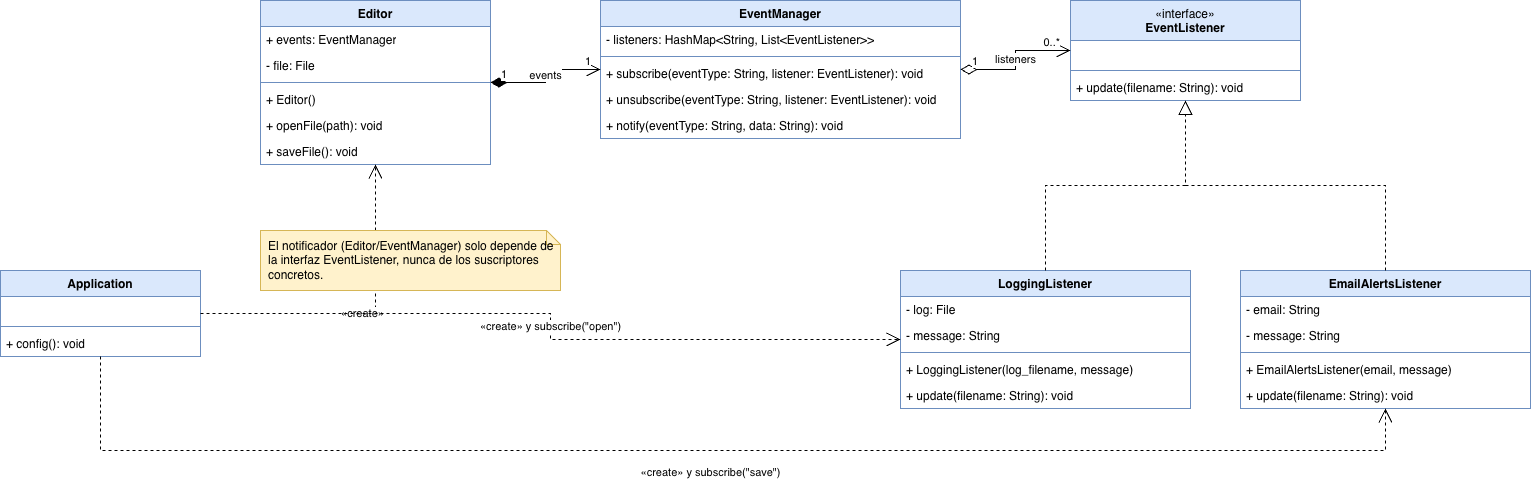

The diagram above was exported from draw.io. Its source (the exported page's mxGraphModel, read from the mxfile embedded in the PNG):
<mxGraphModel dx="1975" dy="1138" grid="1" gridSize="10" guides="1" tooltips="1" connect="1" arrows="1" fold="1" page="1" pageScale="1" pageWidth="1700" pageHeight="700" math="0" shadow="0">
  <root>
    <mxCell id="0" />
    <mxCell id="1" parent="0" />
    <mxCell id="editor" parent="1" style="swimlane;fontStyle=1;align=center;verticalAlign=top;childLayout=stackLayout;horizontal=1;startSize=26;horizontalStack=0;resizeParent=1;resizeParentMax=0;resizeLast=0;collapsible=1;marginBottom=0;whiteSpace=wrap;fillColor=#dae8fc;strokeColor=#6c8ebf;" value="Editor" vertex="1">
      <mxGeometry height="164" width="230" x="300" y="60" as="geometry" />
    </mxCell>
    <mxCell id="c11" parent="editor" style="text;strokeColor=none;fillColor=none;align=left;verticalAlign=top;spacingLeft=4;spacingRight=4;overflow=hidden;rotatable=0;points=[[0,0.5],[1,0.5]];portConstraint=eastwest;whiteSpace=wrap;" value="+ events: EventManager" vertex="1">
      <mxGeometry height="26" width="230" y="26" as="geometry" />
    </mxCell>
    <mxCell id="c12" parent="editor" style="text;strokeColor=none;fillColor=none;align=left;verticalAlign=top;spacingLeft=4;spacingRight=4;overflow=hidden;rotatable=0;points=[[0,0.5],[1,0.5]];portConstraint=eastwest;whiteSpace=wrap;" value="- file: File" vertex="1">
      <mxGeometry height="26" width="230" y="52" as="geometry" />
    </mxCell>
    <mxCell id="c13" parent="editor" style="line;strokeWidth=1;fillColor=none;align=left;verticalAlign=middle;spacingTop=-1;spacingLeft=3;spacingRight=3;rotatable=0;labelPosition=right;points=[];portConstraint=eastwest;strokeColor=inherit;" value="" vertex="1">
      <mxGeometry height="8" width="230" y="78" as="geometry" />
    </mxCell>
    <mxCell id="c14" parent="editor" style="text;strokeColor=none;fillColor=none;align=left;verticalAlign=top;spacingLeft=4;spacingRight=4;overflow=hidden;rotatable=0;points=[[0,0.5],[1,0.5]];portConstraint=eastwest;whiteSpace=wrap;" value="+ Editor()" vertex="1">
      <mxGeometry height="26" width="230" y="86" as="geometry" />
    </mxCell>
    <mxCell id="c15" parent="editor" style="text;strokeColor=none;fillColor=none;align=left;verticalAlign=top;spacingLeft=4;spacingRight=4;overflow=hidden;rotatable=0;points=[[0,0.5],[1,0.5]];portConstraint=eastwest;whiteSpace=wrap;" value="+ openFile(path): void" vertex="1">
      <mxGeometry height="26" width="230" y="112" as="geometry" />
    </mxCell>
    <mxCell id="c16" parent="editor" style="text;strokeColor=none;fillColor=none;align=left;verticalAlign=top;spacingLeft=4;spacingRight=4;overflow=hidden;rotatable=0;points=[[0,0.5],[1,0.5]];portConstraint=eastwest;whiteSpace=wrap;" value="+ saveFile(): void" vertex="1">
      <mxGeometry height="26" width="230" y="138" as="geometry" />
    </mxCell>
    <mxCell id="em" parent="1" style="swimlane;fontStyle=1;align=center;verticalAlign=top;childLayout=stackLayout;horizontal=1;startSize=26;horizontalStack=0;resizeParent=1;resizeParentMax=0;resizeLast=0;collapsible=1;marginBottom=0;whiteSpace=wrap;fillColor=#dae8fc;strokeColor=#6c8ebf;" value="EventManager" vertex="1">
      <mxGeometry height="138" width="360" x="640" y="60" as="geometry" />
    </mxCell>
    <mxCell id="c17" parent="em" style="text;strokeColor=none;fillColor=none;align=left;verticalAlign=top;spacingLeft=4;spacingRight=4;overflow=hidden;rotatable=0;points=[[0,0.5],[1,0.5]];portConstraint=eastwest;whiteSpace=wrap;" value="- listeners: HashMap&lt;String, List&lt;EventListener&gt;&gt;" vertex="1">
      <mxGeometry height="26" width="360" y="26" as="geometry" />
    </mxCell>
    <mxCell id="c18" parent="em" style="line;strokeWidth=1;fillColor=none;align=left;verticalAlign=middle;spacingTop=-1;spacingLeft=3;spacingRight=3;rotatable=0;labelPosition=right;points=[];portConstraint=eastwest;strokeColor=inherit;" value="" vertex="1">
      <mxGeometry height="8" width="360" y="52" as="geometry" />
    </mxCell>
    <mxCell id="c19" parent="em" style="text;strokeColor=none;fillColor=none;align=left;verticalAlign=top;spacingLeft=4;spacingRight=4;overflow=hidden;rotatable=0;points=[[0,0.5],[1,0.5]];portConstraint=eastwest;whiteSpace=wrap;" value="+ subscribe(eventType: String, listener: EventListener): void" vertex="1">
      <mxGeometry height="26" width="360" y="60" as="geometry" />
    </mxCell>
    <mxCell id="c20" parent="em" style="text;strokeColor=none;fillColor=none;align=left;verticalAlign=top;spacingLeft=4;spacingRight=4;overflow=hidden;rotatable=0;points=[[0,0.5],[1,0.5]];portConstraint=eastwest;whiteSpace=wrap;" value="+ unsubscribe(eventType: String, listener: EventListener): void" vertex="1">
      <mxGeometry height="26" width="360" y="86" as="geometry" />
    </mxCell>
    <mxCell id="c21" parent="em" style="text;strokeColor=none;fillColor=none;align=left;verticalAlign=top;spacingLeft=4;spacingRight=4;overflow=hidden;rotatable=0;points=[[0,0.5],[1,0.5]];portConstraint=eastwest;whiteSpace=wrap;" value="+ notify(eventType: String, data: String): void" vertex="1">
      <mxGeometry height="26" width="360" y="112" as="geometry" />
    </mxCell>
    <mxCell id="el" parent="1" style="swimlane;fontStyle=0;html=1;align=center;verticalAlign=top;childLayout=stackLayout;horizontal=1;startSize=40;horizontalStack=0;resizeParent=1;resizeParentMax=0;resizeLast=0;collapsible=1;marginBottom=0;whiteSpace=wrap;fillColor=#dae8fc;strokeColor=#6c8ebf;" value="«interface»&lt;br&gt;&lt;b&gt;EventListener&lt;/b&gt;" vertex="1">
      <mxGeometry height="100" width="230" x="1110" y="60" as="geometry" />
    </mxCell>
    <mxCell id="c22" parent="el" style="text;strokeColor=none;fillColor=none;align=left;verticalAlign=top;spacingLeft=4;spacingRight=4;overflow=hidden;rotatable=0;points=[[0,0.5],[1,0.5]];portConstraint=eastwest;whiteSpace=wrap;" value="" vertex="1">
      <mxGeometry height="26" width="230" y="40" as="geometry" />
    </mxCell>
    <mxCell id="c23" parent="el" style="line;strokeWidth=1;fillColor=none;align=left;verticalAlign=middle;spacingTop=-1;spacingLeft=3;spacingRight=3;rotatable=0;labelPosition=right;points=[];portConstraint=eastwest;strokeColor=inherit;" value="" vertex="1">
      <mxGeometry height="8" width="230" y="66" as="geometry" />
    </mxCell>
    <mxCell id="c24" parent="el" style="text;strokeColor=none;fillColor=none;align=left;verticalAlign=top;spacingLeft=4;spacingRight=4;overflow=hidden;rotatable=0;points=[[0,0.5],[1,0.5]];portConstraint=eastwest;whiteSpace=wrap;" value="+ update(filename: String): void" vertex="1">
      <mxGeometry height="26" width="230" y="74" as="geometry" />
    </mxCell>
    <mxCell id="log" parent="1" style="swimlane;fontStyle=1;align=center;verticalAlign=top;childLayout=stackLayout;horizontal=1;startSize=26;horizontalStack=0;resizeParent=1;resizeParentMax=0;resizeLast=0;collapsible=1;marginBottom=0;whiteSpace=wrap;fillColor=#dae8fc;strokeColor=#6c8ebf;" value="LoggingListener" vertex="1">
      <mxGeometry height="138" width="290" x="940" y="330" as="geometry" />
    </mxCell>
    <mxCell id="c25" parent="log" style="text;strokeColor=none;fillColor=none;align=left;verticalAlign=top;spacingLeft=4;spacingRight=4;overflow=hidden;rotatable=0;points=[[0,0.5],[1,0.5]];portConstraint=eastwest;whiteSpace=wrap;" value="- log: File" vertex="1">
      <mxGeometry height="26" width="290" y="26" as="geometry" />
    </mxCell>
    <mxCell id="c26" parent="log" style="text;strokeColor=none;fillColor=none;align=left;verticalAlign=top;spacingLeft=4;spacingRight=4;overflow=hidden;rotatable=0;points=[[0,0.5],[1,0.5]];portConstraint=eastwest;whiteSpace=wrap;" value="- message: String" vertex="1">
      <mxGeometry height="26" width="290" y="52" as="geometry" />
    </mxCell>
    <mxCell id="c27" parent="log" style="line;strokeWidth=1;fillColor=none;align=left;verticalAlign=middle;spacingTop=-1;spacingLeft=3;spacingRight=3;rotatable=0;labelPosition=right;points=[];portConstraint=eastwest;strokeColor=inherit;" value="" vertex="1">
      <mxGeometry height="8" width="290" y="78" as="geometry" />
    </mxCell>
    <mxCell id="c28" parent="log" style="text;strokeColor=none;fillColor=none;align=left;verticalAlign=top;spacingLeft=4;spacingRight=4;overflow=hidden;rotatable=0;points=[[0,0.5],[1,0.5]];portConstraint=eastwest;whiteSpace=wrap;" value="+ LoggingListener(log_filename, message)" vertex="1">
      <mxGeometry height="26" width="290" y="86" as="geometry" />
    </mxCell>
    <mxCell id="c29" parent="log" style="text;strokeColor=none;fillColor=none;align=left;verticalAlign=top;spacingLeft=4;spacingRight=4;overflow=hidden;rotatable=0;points=[[0,0.5],[1,0.5]];portConstraint=eastwest;whiteSpace=wrap;" value="+ update(filename: String): void" vertex="1">
      <mxGeometry height="26" width="290" y="112" as="geometry" />
    </mxCell>
    <mxCell id="mail" parent="1" style="swimlane;fontStyle=1;align=center;verticalAlign=top;childLayout=stackLayout;horizontal=1;startSize=26;horizontalStack=0;resizeParent=1;resizeParentMax=0;resizeLast=0;collapsible=1;marginBottom=0;whiteSpace=wrap;fillColor=#dae8fc;strokeColor=#6c8ebf;" value="EmailAlertsListener" vertex="1">
      <mxGeometry height="138" width="290" x="1280" y="330" as="geometry" />
    </mxCell>
    <mxCell id="c30" parent="mail" style="text;strokeColor=none;fillColor=none;align=left;verticalAlign=top;spacingLeft=4;spacingRight=4;overflow=hidden;rotatable=0;points=[[0,0.5],[1,0.5]];portConstraint=eastwest;whiteSpace=wrap;" value="- email: String" vertex="1">
      <mxGeometry height="26" width="290" y="26" as="geometry" />
    </mxCell>
    <mxCell id="c31" parent="mail" style="text;strokeColor=none;fillColor=none;align=left;verticalAlign=top;spacingLeft=4;spacingRight=4;overflow=hidden;rotatable=0;points=[[0,0.5],[1,0.5]];portConstraint=eastwest;whiteSpace=wrap;" value="- message: String" vertex="1">
      <mxGeometry height="26" width="290" y="52" as="geometry" />
    </mxCell>
    <mxCell id="c32" parent="mail" style="line;strokeWidth=1;fillColor=none;align=left;verticalAlign=middle;spacingTop=-1;spacingLeft=3;spacingRight=3;rotatable=0;labelPosition=right;points=[];portConstraint=eastwest;strokeColor=inherit;" value="" vertex="1">
      <mxGeometry height="8" width="290" y="78" as="geometry" />
    </mxCell>
    <mxCell id="c33" parent="mail" style="text;strokeColor=none;fillColor=none;align=left;verticalAlign=top;spacingLeft=4;spacingRight=4;overflow=hidden;rotatable=0;points=[[0,0.5],[1,0.5]];portConstraint=eastwest;whiteSpace=wrap;" value="+ EmailAlertsListener(email, message)" vertex="1">
      <mxGeometry height="26" width="290" y="86" as="geometry" />
    </mxCell>
    <mxCell id="c34" parent="mail" style="text;strokeColor=none;fillColor=none;align=left;verticalAlign=top;spacingLeft=4;spacingRight=4;overflow=hidden;rotatable=0;points=[[0,0.5],[1,0.5]];portConstraint=eastwest;whiteSpace=wrap;" value="+ update(filename: String): void" vertex="1">
      <mxGeometry height="26" width="290" y="112" as="geometry" />
    </mxCell>
    <mxCell id="app" parent="1" style="swimlane;fontStyle=1;align=center;verticalAlign=top;childLayout=stackLayout;horizontal=1;startSize=26;horizontalStack=0;resizeParent=1;resizeParentMax=0;resizeLast=0;collapsible=1;marginBottom=0;whiteSpace=wrap;fillColor=#dae8fc;strokeColor=#6c8ebf;" value="Application" vertex="1">
      <mxGeometry height="86" width="200" x="40" y="330" as="geometry" />
    </mxCell>
    <mxCell id="c35" parent="app" style="text;strokeColor=none;fillColor=none;align=left;verticalAlign=top;spacingLeft=4;spacingRight=4;overflow=hidden;rotatable=0;points=[[0,0.5],[1,0.5]];portConstraint=eastwest;whiteSpace=wrap;" value="" vertex="1">
      <mxGeometry height="26" width="200" y="26" as="geometry" />
    </mxCell>
    <mxCell id="c36" parent="app" style="line;strokeWidth=1;fillColor=none;align=left;verticalAlign=middle;spacingTop=-1;spacingLeft=3;spacingRight=3;rotatable=0;labelPosition=right;points=[];portConstraint=eastwest;strokeColor=inherit;" value="" vertex="1">
      <mxGeometry height="8" width="200" y="52" as="geometry" />
    </mxCell>
    <mxCell id="c37" parent="app" style="text;strokeColor=none;fillColor=none;align=left;verticalAlign=top;spacingLeft=4;spacingRight=4;overflow=hidden;rotatable=0;points=[[0,0.5],[1,0.5]];portConstraint=eastwest;whiteSpace=wrap;" value="+ config(): void" vertex="1">
      <mxGeometry height="26" width="200" y="60" as="geometry" />
    </mxCell>
    <mxCell id="c38" edge="1" parent="1" source="editor" style="startArrow=diamondThin;startFill=1;endArrow=open;endFill=0;edgeStyle=orthogonalEdgeStyle;rounded=0;html=1;endSize=12;startSize=14;" target="em" value="events">
      <mxGeometry relative="1" as="geometry" />
    </mxCell>
    <mxCell id="c39" connectable="0" parent="c38" style="edgeLabel;resizable=0;html=1;align=left;verticalAlign=bottom;" value="1" vertex="1">
      <mxGeometry relative="1" x="-0.85" as="geometry">
        <mxPoint as="offset" />
      </mxGeometry>
    </mxCell>
    <mxCell id="c40" connectable="0" parent="c38" style="edgeLabel;resizable=0;html=1;align=right;verticalAlign=bottom;" value="1" vertex="1">
      <mxGeometry relative="1" x="0.85" as="geometry">
        <mxPoint as="offset" />
      </mxGeometry>
    </mxCell>
    <mxCell id="c41" edge="1" parent="1" source="em" style="startArrow=diamondThin;startFill=0;endArrow=open;endFill=0;edgeStyle=orthogonalEdgeStyle;rounded=0;html=1;endSize=12;startSize=14;" target="el" value="listeners">
      <mxGeometry relative="1" as="geometry" />
    </mxCell>
    <mxCell id="c42" connectable="0" parent="c41" style="edgeLabel;resizable=0;html=1;align=left;verticalAlign=bottom;" value="1" vertex="1">
      <mxGeometry relative="1" x="-0.85" as="geometry">
        <mxPoint as="offset" />
      </mxGeometry>
    </mxCell>
    <mxCell id="c43" connectable="0" parent="c41" style="edgeLabel;resizable=0;html=1;align=right;verticalAlign=bottom;" value="0..*" vertex="1">
      <mxGeometry relative="1" x="0.85" as="geometry">
        <mxPoint as="offset" />
      </mxGeometry>
    </mxCell>
    <mxCell id="c44" edge="1" parent="1" source="log" style="endArrow=block;endFill=0;dashed=1;edgeStyle=orthogonalEdgeStyle;rounded=0;html=1;endSize=12;startSize=14;" target="el" value="">
      <mxGeometry relative="1" as="geometry" />
    </mxCell>
    <mxCell id="c45" edge="1" parent="1" source="mail" style="endArrow=block;endFill=0;dashed=1;edgeStyle=orthogonalEdgeStyle;rounded=0;html=1;endSize=12;startSize=14;" target="el" value="">
      <mxGeometry relative="1" as="geometry" />
    </mxCell>
    <mxCell id="c46" edge="1" parent="1" source="app" style="endArrow=open;endFill=0;dashed=1;edgeStyle=orthogonalEdgeStyle;rounded=0;html=1;endSize=12;startSize=14;" target="editor" value="«create»">
      <mxGeometry relative="1" as="geometry" />
    </mxCell>
    <mxCell id="c47" edge="1" parent="1" source="app" style="endArrow=open;endFill=0;dashed=1;edgeStyle=orthogonalEdgeStyle;rounded=0;html=1;endSize=12;startSize=14;" target="log" value="«create» y subscribe(&quot;open&quot;)">
      <mxGeometry relative="1" as="geometry" />
    </mxCell>
    <mxCell id="c48" edge="1" parent="1" source="app" style="endArrow=open;endFill=0;dashed=1;exitX=0.5;exitY=1;entryX=0.5;entryY=1;edgeStyle=orthogonalEdgeStyle;rounded=0;html=1;endSize=12;startSize=14;" target="mail" value="«create» y subscribe(&quot;save&quot;)">
      <mxGeometry relative="1" x="-0.0096" y="-22" as="geometry">
        <mxPoint as="offset" />
        <Array as="points">
          <mxPoint x="140" y="510" />
          <mxPoint x="1425" y="510" />
        </Array>
      </mxGeometry>
    </mxCell>
    <mxCell id="nota" parent="1" style="shape=note;whiteSpace=wrap;html=1;size=14;fillColor=#fff2cc;strokeColor=#d6b656;align=left;spacingLeft=6;" value="El notificador (Editor/EventManager) solo depende de la interfaz EventListener, nunca de los suscriptores concretos." vertex="1">
      <mxGeometry height="60" width="300" x="300" y="290" as="geometry" />
    </mxCell>
  </root>
</mxGraphModel>